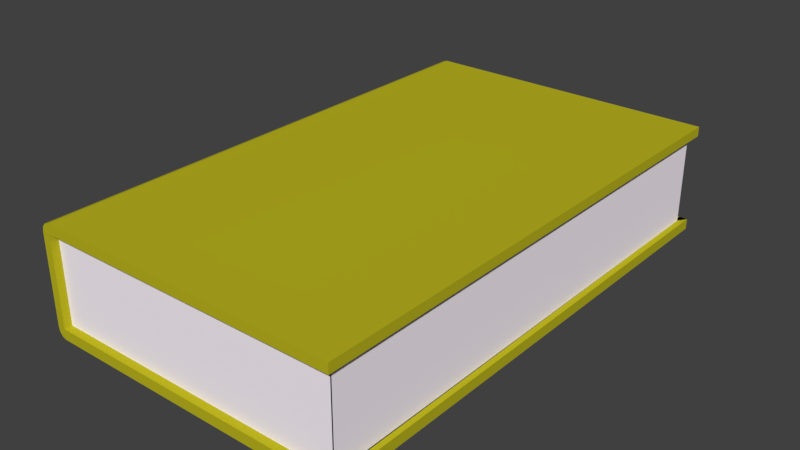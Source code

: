 # Source: Kitap5.blend  (saved by Blender 2.79.0; exported with 4.5.12 LTS)
import bpy
from mathutils import Matrix  # noqa: F401  (used for matrix-valued properties, if any)

bpy.ops.wm.read_factory_settings(use_empty=True)
scene = bpy.context.scene
scene.name = 'Scene'

# ---- collections
col_collection_1 = bpy.data.collections.new('Collection 1'); scene.collection.children.link(col_collection_1)

# ---- materials (node trees are filled in below, after node groups)
mat_material = bpy.data.materials.new('Material')
mat_material.alpha_threshold = 0.0
mat_material.use_transparent_shadow = False
mat_material.diffuse_color = (0.504, 0.4681, 0.0145, 1.0)
mat_material.roughness = 0.5
mat_material_002 = bpy.data.materials.new('Material.002')
mat_material_002.alpha_threshold = 0.0
mat_material_002.use_transparent_shadow = False
mat_material_002.diffuse_color = (1.0, 0.9305, 0.9989, 1.0)
mat_material_002.roughness = 0.5
mat_material_002.specular_intensity = 0.0

# ---- material node trees

# ---- world
world_world = bpy.data.worlds.new('World'); scene.world = world_world
world_world.color = (0.05088, 0.05088, 0.05088)
world_world.use_sun_shadow = False
world_world.sun_shadow_jitter_overblur = 0.0
world_world.cycles.sampling_method = 'MANUAL'

# ---- meshes
me_cube = bpy.data.meshes.new('Cube')
me_cube.from_pydata([(1.0, 1.0, -1.0), (1.0, -1.0, -1.0), (1.0, 1.0, 1.0), (1.0, -1.0, 1.0), (1.0, 1.0, 0.8233), (1.0, -1.0, 0.8233), (-1.0, -1.0, 0.8233), (-1.0, 1.0, 0.8233), (1.0, 1.0, -0.8074), (1.0, -1.0, -0.8074), (-1.0, -1.0, -0.8074), (-1.0, 1.0, -0.8074), (-0.9468, 1.0, -1.0), (-0.9468, -1.0, -1.0), (-0.9468, 1.0, 1.0), (-0.9468, -1.0, 1.0), (-0.9468, 1.0, 0.8233), (-0.9468, -1.0, 0.8233), (-0.9468, -1.0, -0.8074), (-0.9468, 1.0, -0.8074), (0.9673, -0.9704, -0.8074), (0.9673, -0.9704, 0.8233), (-0.9468, -0.9704, 0.8233), (-0.9468, -0.9704, -0.8074), (0.9457, 1.0, -0.8074), (0.9457, 1.0, 0.8233), (0.9457, -1.0, -0.8074), (0.9457, -1.0, 0.8233), (0.9608, 0.9652, -0.8074), (0.9608, 0.9652, 0.8233), (-0.9468, 0.9652, 0.8233), (-0.9468, 0.9652, -0.8074), (0.9614, -0.9704, 0.8233), (0.9614, 0.9652, 0.8233), (0.9614, -0.9704, -0.8074), (0.9614, 0.9652, -0.8074), (-1.0, -1.0, -0.8134), (-0.9468, -1.0, -1.0), (-0.9929, -1.0, -0.9067), (-0.9734, -1.0, -0.975), (-0.9468, 1.0, -1.0), (-1.0, 1.0, -0.8134), (-0.9734, 1.0, -0.975), (-0.9929, 1.0, -0.9067), (-0.9468, -1.0, 1.0), (-1.0, -1.0, 0.8233), (-0.9734, -1.0, 0.9763), (-0.9929, -1.0, 0.9117), (-1.0, 1.0, 0.8233), (-0.9468, 1.0, 1.0), (-0.9929, 1.0, 0.9117), (-0.9734, 1.0, 0.9763)], [], [(36, 10, 11, 41), (14, 16, 7, 48, 50, 51, 49), (4, 2, 3, 5), (14, 49, 44, 15), (17, 15, 44, 46, 47, 45, 6), (6, 45, 48, 7), (10, 6, 7, 11), (18, 17, 6, 10), (33, 32, 34, 35), (0, 8, 9, 1), (12, 13, 37, 40), (19, 12, 40, 42, 43, 41, 11), (16, 19, 11, 7), (19, 16, 30, 31), (1, 9, 18, 13), (17, 18, 23, 22), (2, 4, 16, 14), (8, 0, 12, 19), (5, 3, 15, 17), (2, 14, 15, 3), (0, 1, 13, 12), (18, 9, 20, 23), (20, 28, 35, 34), (5, 17, 22, 21), (21, 20, 34, 32), (4, 5, 27, 25), (29, 21, 32, 33), (9, 8, 24, 26), (35, 31, 30, 33), (28, 29, 33, 35), (16, 4, 29, 30), (8, 19, 31, 28), (20, 21, 22, 23), (36, 41, 43, 38), (38, 43, 42, 39), (39, 42, 40, 37), (44, 49, 51, 46), (46, 51, 50, 47), (47, 50, 48, 45), (13, 18, 10, 36, 38, 39, 37)])
me_cube.polygons.foreach_set('material_index', [0, 0, 0, 0, 0, 0, 0, 0, 1, 0, 0, 0, 0, 0, 0, 0, 0, 0, 0, 0, 0, 0, 0, 0, 0, 0, 0, 0, 1, 0, 0, 0, 1, 0, 0, 0, 0, 0, 0, 0])
me_cube.materials.append(mat_material)
me_cube.materials.append(mat_material_002)
me_cube.use_remesh_preserve_volume = False
me_cube.use_remesh_preserve_attributes = False
me_cube.use_mirror_vertex_groups = False
me_cube.update()

# ---- objects
ob_cube = bpy.data.objects.new('Cube', me_cube)

# ---- transforms, parenting, visibility, modifiers, constraints
ob_cube.location = (0.0, 0.0, 0.0)
ob_cube.scale = (1.0, 1.658, 0.35)
ob_cube.lock_rotations_4d = False
ob_cube.empty_display_type = 'ARROWS'
ob_cube.lineart.crease_threshold = 0.0

# ---- collection membership
col_collection_1.objects.link(ob_cube)

# ---- scene / render settings (as saved in the file)
scene.frame_start = 1; scene.frame_end = 250; scene.frame_set(1)
scene.render.engine = 'BLENDER_EEVEE_NEXT'
scene.render.resolution_percentage = 50
scene.render.dither_intensity = 0.0
scene.cycles.use_denoising = False
scene.cycles.samples = 128
scene.cycles.sampling_pattern = 'TABULATED_SOBOL'
scene.cycles.use_adaptive_sampling = False
scene.cycles.use_light_tree = False
scene.cycles.blur_glossy = 0.0
scene.cycles.sample_clamp_indirect = 0.0
scene.view_settings.view_transform = 'Standard'
bpy.context.view_layer.update()

# ---- added for rendering (the .blend has no active camera and no usable light): camera, sun
cam_auto = bpy.data.cameras.new('AutoCamera')
cam_auto.lens = 50.0
cam_auto.sensor_width = 36.0
cam_auto.clip_end = 1000.0
ob_auto_camera = bpy.data.objects.new('AutoCamera', cam_auto)
scene.collection.objects.link(ob_auto_camera)
ob_auto_camera.location = (3.6417, -4.37003, 2.91336)
ob_auto_camera.rotation_euler = (1.09748, -7.21219e-08, 0.694738)
scene.camera = ob_auto_camera
light_auto_sun = bpy.data.lights.new('AutoSun', 'SUN')
light_auto_sun.energy = 3.0
light_auto_sun.angle = 0.0523599
ob_auto_sun = bpy.data.objects.new('AutoSun', light_auto_sun)
scene.collection.objects.link(ob_auto_sun)
ob_auto_sun.rotation_euler = (0.872665, 0.174533, 0.523599)
bpy.context.view_layer.update()
